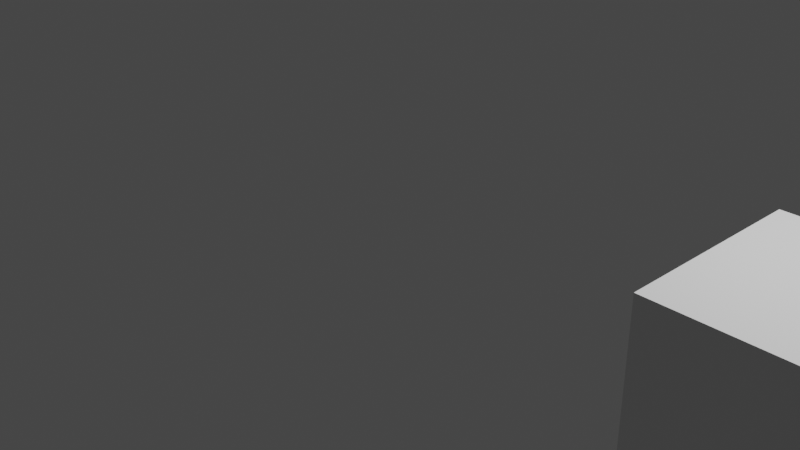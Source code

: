 # Source: test.blend  (saved by Blender 2.93.21; exported with 4.5.12 LTS)
import bpy
from mathutils import Matrix  # noqa: F401  (used for matrix-valued properties, if any)

bpy.ops.wm.read_factory_settings(use_empty=True)
scene = bpy.context.scene
scene.name = 'Scene'

# ---- collections
col_collection = bpy.data.collections.new('Collection'); scene.collection.children.link(col_collection)

# ---- materials (node trees are filled in below, after node groups)
mat_material = bpy.data.materials.new('Material')
mat_material.alpha_threshold = 0.0
mat_material.use_transparent_shadow = False
mat_material.line_color = (0.0, 0.0, 0.0, 1.0)

# ---- material node trees
mat_material.use_nodes = True; mat_material.node_tree.nodes.clear()
_N = mat_material.node_tree.nodes; _L = mat_material.node_tree.links
n0 = _N.new('ShaderNodeOutputMaterial'); n0.name = 'Material Output'; n0.location = (300, 300)
n1 = _N.new('ShaderNodeBsdfPrincipled'); n1.name = 'Principled BSDF'; n1.location = (10, 300)
n1.distribution = 'GGX'
n1.subsurface_method = 'BURLEY'
n1.inputs[2].default_value = 0.4
n1.inputs[3].default_value = 1.45
n1.inputs[27].default_value = (0.0, 0.0, 0.0, 1.0)
n1.inputs[28].default_value = 1.0
_L.new(n1.outputs[0], n0.inputs[0])
n0.is_active_output = True

# ---- world
world_world = bpy.data.worlds.new('World'); scene.world = world_world
world_world.use_nodes = True; world_world.node_tree.nodes.clear()
_N = world_world.node_tree.nodes; _L = world_world.node_tree.links
n0 = _N.new('ShaderNodeOutputWorld'); n0.name = 'World Output'; n0.location = (300, 300)
n1 = _N.new('ShaderNodeBackground'); n1.name = 'Background'; n1.location = (10, 300)
n1.inputs[0].default_value = (0.05088, 0.05088, 0.05088, 1.0)
_L.new(n1.outputs[0], n0.inputs[0])
n0.is_active_output = True
world_world.color = (0.05088, 0.05088, 0.05088)
world_world.use_sun_shadow = False
world_world.sun_shadow_jitter_overblur = 0.0

# ---- cameras
cam_camera = bpy.data.cameras.new('Camera')
cam_camera.clip_end = 100.0
cam_camera.ortho_scale = 7.314

# ---- lights
light_light = bpy.data.lights.new('Light', 'POINT')
light_light.transmission_factor = 0.0
light_light.energy = 1000.0
light_light.shadow_soft_size = 0.1
light_light.shadow_maximum_resolution = 0.006
light_light.use_absolute_resolution = True

# ---- meshes
me_cube = bpy.data.meshes.new('Cube')
me_cube.from_pydata([(1.0, 1.0, 1.0), (1.0, 1.0, -1.0), (1.0, -1.0, 1.0), (1.0, -1.0, -1.0), (-1.0, 1.0, 1.0), (-1.0, 1.0, -1.0), (-1.0, -1.0, 1.0), (-1.0, -1.0, -1.0)], [], [(0, 4, 6, 2), (3, 2, 6, 7), (7, 6, 4, 5), (5, 1, 3, 7), (1, 0, 2, 3), (5, 4, 0, 1)])
_uv = me_cube.uv_layers.new(name='UVMap')
_uv.uv.foreach_set('vector', [0.625, 0.5, 0.875, 0.5, 0.875, 0.75, 0.625, 0.75, 0.375, 0.75, 0.625, 0.75, 0.625, 1.0, 0.375, 1.0, 0.375, 0.0, 0.625, 0.0, 0.625, 0.25, 0.375, 0.25, 0.125, 0.5, 0.375, 0.5, 0.375, 0.75, 0.125, 0.75, 0.375, 0.5, 0.625, 0.5, 0.625, 0.75, 0.375, 0.75, 0.375, 0.25, 0.625, 0.25, 0.625, 0.5, 0.375, 0.5])
me_cube.materials.append(mat_material)
me_cube.use_remesh_preserve_volume = False
me_cube.use_remesh_preserve_attributes = False
me_cube.use_mirror_vertex_groups = False
me_cube.update()

# ---- objects
ob_cube = bpy.data.objects.new('Cube', me_cube)
ob_light = bpy.data.objects.new('Light', light_light)
ob_camera = bpy.data.objects.new('Camera', cam_camera)

# ---- transforms, parenting, visibility, modifiers, constraints
ob_cube.location = (4.501, 0.0, 0.0)
ob_cube.lock_rotations_4d = False
ob_cube.empty_display_type = 'ARROWS'
ob_cube.lineart.crease_threshold = 0.0
ob_light.location = (4.076, 1.005, 5.904)
ob_light.rotation_euler = (0.6503, 0.05522, 1.866)
ob_light.lock_rotations_4d = False
ob_light.empty_display_type = 'ARROWS'
ob_light.color = (0.0, 0.0, 0.0, 0.0)
ob_light.lineart.crease_threshold = 0.0
ob_camera.location = (7.359, -6.926, 4.958)
ob_camera.rotation_euler = (1.109, 0.0, 0.8149)
ob_camera.lock_rotations_4d = False
ob_camera.empty_display_type = 'ARROWS'
ob_camera.color = (0.0, 0.0, 0.0, 0.0)
ob_camera.display_type = 'WIRE'
ob_camera.lineart.crease_threshold = 0.0

# ---- collection membership
col_collection.objects.link(ob_cube)
col_collection.objects.link(ob_light)
col_collection.objects.link(ob_camera)

# ---- scene / render settings (as saved in the file)
scene.camera = ob_camera
scene.frame_start = 1; scene.frame_end = 250; scene.frame_set(35)
scene.render.engine = 'BLENDER_EEVEE_NEXT'
scene.cycles.use_denoising = False
scene.cycles.samples = 128
scene.cycles.sampling_pattern = 'TABULATED_SOBOL'
scene.cycles.use_adaptive_sampling = False
scene.cycles.use_light_tree = False
scene.view_settings.view_transform = 'Filmic'
bpy.context.view_layer.update()
